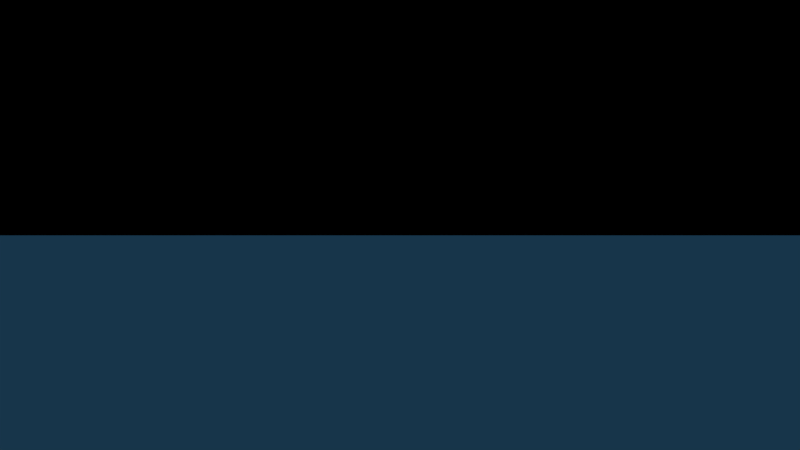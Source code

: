 # Source: floe.blend  (saved by Blender 2.77.0; exported with 4.5.12 LTS)
import bpy
from mathutils import Matrix  # noqa: F401  (used for matrix-valued properties, if any)

bpy.ops.wm.read_factory_settings(use_empty=True)
scene = bpy.context.scene
scene.name = 'Scene'

# ---- collections
col_collection_1 = bpy.data.collections.new('Collection 1'); scene.collection.children.link(col_collection_1)
col_icerberg = bpy.data.collections.new('icerberg')  # instanced only; not linked into the scene
col_chair = bpy.data.collections.new('chair')  # instanced only; not linked into the scene
col_snowmen = bpy.data.collections.new('snowmen')  # instanced only; not linked into the scene
col_arbol = bpy.data.collections.new('Arbol')  # instanced only; not linked into the scene
col_hide_mountain = bpy.data.collections.new('hide mountain')  # instanced only; not linked into the scene
col_mountain = bpy.data.collections.new('mountain')  # instanced only; not linked into the scene
col_penguin = bpy.data.collections.new('penguin')  # instanced only; not linked into the scene

# ---- materials (node trees are filled in below, after node groups)
mat_material_001 = bpy.data.materials.new('Material.001')
mat_material_001.alpha_threshold = 0.0
mat_material_001.diffuse_color = (0.06618, 0.6609, 1.0, 1.0)
mat_material_001.roughness = 0.5
mat_material = bpy.data.materials.new('Material')
mat_material.alpha_threshold = 0.0
mat_material.diffuse_color = (0.8, 0.0, 0.003544, 1.0)
mat_material.roughness = 0.5
mat_material_002 = bpy.data.materials.new('Material.002')
mat_material_002.alpha_threshold = 0.0
mat_material_002.diffuse_color = (0.0137, 0.05613, 0.107, 1.0)
mat_material_002.roughness = 0.5

# ---- material node trees

# ---- world
world_world = bpy.data.worlds.new('World'); scene.world = world_world
world_world.color = (0.0, 0.0, 0.0)
world_world.use_sun_shadow = False
world_world.sun_shadow_jitter_overblur = 0.0
world_world.cycles.sampling_method = 'NONE'
world_world.cycles.sample_map_resolution = 256

# ---- cameras
cam_camera = bpy.data.cameras.new('Camera')
cam_camera.clip_end = 100.0
cam_camera.lens = 35.0
cam_camera.sensor_width = 32.0
cam_camera.sensor_height = 18.0
cam_camera.display_size = 2.0
cam_camera.dof.focus_distance = 0.0
cam_camera.dof.aperture_fstop = 128.0
cam_camera.dof.aperture_blades = 6

# ---- lights
light_sun = bpy.data.lights.new('Sun', 'SUN')
light_sun.transmission_factor = 0.0
light_sun.angle = 0.1993
light_sun.energy = 1.0
light_sun.shadow_buffer_clip_start = 0.5
light_sun.shadow_soft_size = 0.1
light_sun.shadow_cascade_max_distance = 1000.0
light_sun.cycles.use_multiple_importance_sampling = False
light_hemi = bpy.data.lights.new('Hemi', 'SUN')
light_hemi.transmission_factor = 0.0
light_hemi.angle = 0.1993
light_hemi.energy = 1.0
light_hemi.shadow_buffer_clip_start = 0.5
light_hemi.shadow_soft_size = 0.1
light_hemi.shadow_cascade_max_distance = 1000.0
light_hemi.cycles.use_multiple_importance_sampling = False

# ---- meshes
me_plane = bpy.data.meshes.new('Plane')
me_plane.from_pydata([(-1.0, -1.0, 0.0), (1.0, -1.0, 0.0), (-1.0, 1.0, 0.0), (1.0, 1.0, 0.0)], [], [(0, 1, 3, 2)])
me_plane.materials.append(mat_material_001)
me_plane.use_remesh_preserve_volume = False
me_plane.use_remesh_preserve_attributes = False
me_plane.use_mirror_vertex_groups = False
me_plane.update()
me_cylinder = bpy.data.meshes.new('Cylinder')
me_cylinder.from_pydata([(0.0, 1.0, -1.0), (0.0, 1.0, 1.0), (0.1951, 0.9808, -1.0), (0.1951, 0.9808, 1.0), (0.3827, 0.9239, -1.0), (0.3827, 0.9239, 1.0), (0.5556, 0.8315, -1.0), (0.5556, 0.8315, 1.0), (0.7071, 0.7071, -1.0), (0.7071, 0.7071, 1.0), (0.8315, 0.5556, -1.0), (0.8315, 0.5556, 1.0), (0.9239, 0.3827, -1.0), (0.9239, 0.3827, 1.0), (0.9808, 0.1951, -1.0), (0.9808, 0.1951, 1.0), (1.0, 7.55e-08, -1.0), (1.0, 7.55e-08, 1.0), (0.9808, -0.1951, -1.0), (0.9808, -0.1951, 1.0), (0.9239, -0.3827, -1.0), (0.9239, -0.3827, 1.0), (0.8315, -0.5556, -1.0), (0.8315, -0.5556, 1.0), (0.7071, -0.7071, -1.0), (0.7071, -0.7071, 1.0), (0.5556, -0.8315, -1.0), (0.5556, -0.8315, 1.0), (0.3827, -0.9239, -1.0), (0.3827, -0.9239, 1.0), (0.1951, -0.9808, -1.0), (0.1951, -0.9808, 1.0), (-3.258e-07, -1.0, -1.0), (-3.258e-07, -1.0, 1.0), (-0.1951, -0.9808, -1.0), (-0.1951, -0.9808, 1.0), (-0.3827, -0.9239, -1.0), (-0.3827, -0.9239, 1.0), (-0.5556, -0.8315, -1.0), (-0.5556, -0.8315, 1.0), (-0.7071, -0.7071, -1.0), (-0.7071, -0.7071, 1.0), (-0.8315, -0.5556, -1.0), (-0.8315, -0.5556, 1.0), (-0.9239, -0.3827, -1.0), (-0.9239, -0.3827, 1.0), (-0.9808, -0.1951, -1.0), (-0.9808, -0.1951, 1.0), (-1.0, 9.656e-07, -1.0), (-1.0, 9.656e-07, 1.0), (-0.9808, 0.1951, -1.0), (-0.9808, 0.1951, 1.0), (-0.9239, 0.3827, -1.0), (-0.9239, 0.3827, 1.0), (-0.8315, 0.5556, -1.0), (-0.8315, 0.5556, 1.0), (-0.7071, 0.7071, -1.0), (-0.7071, 0.7071, 1.0), (-0.5556, 0.8315, -1.0), (-0.5556, 0.8315, 1.0), (-0.3827, 0.9239, -1.0), (-0.3827, 0.9239, 1.0), (-0.1951, 0.9808, -1.0), (-0.1951, 0.9808, 1.0)], [], [(0, 1, 3, 2), (2, 3, 5, 4), (4, 5, 7, 6), (6, 7, 9, 8), (8, 9, 11, 10), (10, 11, 13, 12), (12, 13, 15, 14), (14, 15, 17, 16), (16, 17, 19, 18), (18, 19, 21, 20), (20, 21, 23, 22), (22, 23, 25, 24), (24, 25, 27, 26), (26, 27, 29, 28), (28, 29, 31, 30), (30, 31, 33, 32), (32, 33, 35, 34), (34, 35, 37, 36), (36, 37, 39, 38), (38, 39, 41, 40), (40, 41, 43, 42), (42, 43, 45, 44), (44, 45, 47, 46), (46, 47, 49, 48), (48, 49, 51, 50), (50, 51, 53, 52), (52, 53, 55, 54), (54, 55, 57, 56), (56, 57, 59, 58), (58, 59, 61, 60), (3, 1, 63, 61, 59, 57, 55, 53, 51, 49, 47, 45, 43, 41, 39, 37, 35, 33, 31, 29, 27, 25, 23, 21, 19, 17, 15, 13, 11, 9, 7, 5), (60, 61, 63, 62), (62, 63, 1, 0), (0, 2, 4, 6, 8, 10, 12, 14, 16, 18, 20, 22, 24, 26, 28, 30, 32, 34, 36, 38, 40, 42, 44, 46, 48, 50, 52, 54, 56, 58, 60, 62)])
me_cylinder.materials.append(mat_material)
me_cylinder.use_remesh_preserve_volume = False
me_cylinder.use_remesh_preserve_attributes = False
me_cylinder.use_mirror_vertex_groups = False
me_cylinder.update()
me_plane_001 = bpy.data.meshes.new('Plane.001')
me_plane_001.from_pydata([(-115.4, -115.4, 0.0), (115.4, -115.4, 0.0), (-115.4, 115.4, 0.0), (115.4, 115.4, 0.0)], [], [(0, 1, 3, 2)])
_uv = me_plane_001.uv_layers.new(name='UVMap')
_uv.uv.foreach_set('vector', [9.998e-05, 0.0001001, 0.9999, 9.998e-05, 0.9999, 0.9999, 0.0001, 0.9999])
me_plane_001.materials.append(mat_material_002)
me_plane_001.use_remesh_preserve_volume = False
me_plane_001.use_remesh_preserve_attributes = False
me_plane_001.use_mirror_vertex_groups = False
me_plane_001.update()

# ---- objects
ob_icerberg = bpy.data.objects.new('icerberg', None)
ob_chair = bpy.data.objects.new('chair', None)
ob_snowmen_001 = bpy.data.objects.new('snowmen.001', None)
ob_snowmen = bpy.data.objects.new('snowmen', None)
ob_arbol = bpy.data.objects.new('Arbol', None)
ob_sun = bpy.data.objects.new('Sun', light_sun)
ob_endlessplane = bpy.data.objects.new('EndlessPlane', me_plane)
ob_hide_mountain = bpy.data.objects.new('hide mountain', None)
ob_mountain_001 = bpy.data.objects.new('mountain.001', None)
ob_cylinder = bpy.data.objects.new('Cylinder', me_cylinder)
ob_camera = bpy.data.objects.new('Camera', cam_camera)
ob_hemi = bpy.data.objects.new('Hemi', light_hemi)
ob_mountain = bpy.data.objects.new('mountain', None)
ob_waterplane = bpy.data.objects.new('WaterPlane', me_plane_001)
ob_penguin_013 = bpy.data.objects.new('penguin.013', None)
ob_penguin_012 = bpy.data.objects.new('penguin.012', None)
ob_penguin_011 = bpy.data.objects.new('penguin.011', None)
ob_penguin_010 = bpy.data.objects.new('penguin.010', None)
ob_penguin_009 = bpy.data.objects.new('penguin.009', None)
ob_penguin_008 = bpy.data.objects.new('penguin.008', None)
ob_penguin_007 = bpy.data.objects.new('penguin.007', None)
ob_penguin_006 = bpy.data.objects.new('penguin.006', None)
ob_penguin_005 = bpy.data.objects.new('penguin.005', None)
ob_penguin_004 = bpy.data.objects.new('penguin.004', None)
ob_penguin_003 = bpy.data.objects.new('penguin.003', None)
ob_penguin_002 = bpy.data.objects.new('penguin.002', None)
ob_penguin_001 = bpy.data.objects.new('penguin.001', None)
ob_penguin = bpy.data.objects.new('penguin', None)

# ---- transforms, parenting, visibility, modifiers, constraints
ob_icerberg.location = (10.43, 0.4775, -1.501)
ob_icerberg.empty_image_offset = (0.0, 0.0)
ob_icerberg.show_instancer_for_render = False
ob_icerberg.instance_type = 'COLLECTION'
ob_icerberg.lineart.crease_threshold = 0.0
ob_chair.location = (13.92, -3.114, 0.2527)
ob_chair.rotation_euler = (-0.02409, -0.01404, 0.7889)
ob_chair.empty_image_offset = (0.0, 0.0)
ob_chair.show_instancer_for_render = False
ob_chair.instance_type = 'COLLECTION'
ob_chair.lineart.crease_threshold = 0.0
ob_snowmen_001.location = (12.26, -0.8711, 0.6501)
ob_snowmen_001.rotation_euler = (0.0, 0.0, -2.266)
ob_snowmen_001.empty_image_offset = (0.0, 0.0)
ob_snowmen_001.show_instancer_for_render = False
ob_snowmen_001.instance_type = 'COLLECTION'
ob_snowmen_001.lineart.crease_threshold = 0.0
ob_snowmen.location = (6.651, 4.448, 0.635)
ob_snowmen.empty_image_offset = (0.0, 0.0)
ob_snowmen.show_instancer_for_render = False
ob_snowmen.instance_type = 'COLLECTION'
ob_snowmen.lineart.crease_threshold = 0.0
ob_arbol.location = (9.283, 1.864, 0.2972)
ob_arbol.rotation_euler = (0.0, -0.0, -0.299)
ob_arbol.empty_image_offset = (0.0, 0.0)
ob_arbol.show_instancer_for_render = False
ob_arbol.instance_type = 'COLLECTION'
ob_arbol.lineart.crease_threshold = 0.0
ob_sun.location = (197.9, -141.5, 222.4)
ob_sun.lineart.crease_threshold = 0.0
ob_endlessplane.location = (8.201, 6.802, -1.3)
ob_endlessplane.scale = (2279.0, 2279.0, 2279.0)
ob_endlessplane.lineart.crease_threshold = 0.0
ob_hide_mountain.location = (6.966, 7.099, 0.3328)
ob_hide_mountain.rotation_euler = (0.0, -0.0, 0.6565)
ob_hide_mountain.scale = (0.5117, 0.5117, 0.5117)
ob_hide_mountain.empty_image_offset = (0.0, 0.0)
ob_hide_mountain.show_instancer_for_render = False
ob_hide_mountain.instance_type = 'COLLECTION'
ob_hide_mountain.lineart.crease_threshold = 0.0
ob_mountain_001.location = (6.95, 7.063, 0.3914)
ob_mountain_001.rotation_euler = (0.0, -0.0, 0.7153)
ob_mountain_001.scale = (0.4942, 0.4942, 0.4942)
ob_mountain_001.empty_image_offset = (0.0, 0.0)
ob_mountain_001.show_instancer_for_render = False
ob_mountain_001.instance_type = 'COLLECTION'
ob_mountain_001.lineart.crease_threshold = 0.0
ob_cylinder.location = (9.712, 3.404, 0.5426)
ob_cylinder.scale = (0.178, 0.178, 0.178)
ob_cylinder.lineart.crease_threshold = 0.0
ob_camera.location = (-5.747, -6.223, 1.398)
ob_camera.rotation_euler = (1.571, -0.0, -0.0)
ob_camera.lineart.crease_threshold = 0.0
ob_hemi.location = (5.094, 6.251, 12.12)
ob_hemi.lineart.crease_threshold = 0.0
ob_mountain.location = (6.69, 6.961, 0.3844)
ob_mountain.rotation_euler = (0.0, -0.0, 0.5786)
ob_mountain.scale = (0.4233, 0.4233, 0.4233)
ob_mountain.empty_image_offset = (0.0, 0.0)
ob_mountain.show_instancer_for_render = False
ob_mountain.instance_type = 'COLLECTION'
ob_mountain.lineart.crease_threshold = 0.0
ob_waterplane.location = (0.0, 0.0, 0.2263)
ob_waterplane.lineart.crease_threshold = 0.0
_c = ob_waterplane.constraints.new('LOCKED_TRACK'); _c.name = 'REFLECTION PLANE'
_c.mute = True
_c.enabled = False
ob_penguin_013.location = (12.14, 0.1748, 0.3312)
ob_penguin_013.empty_image_offset = (0.0, 0.0)
ob_penguin_013.show_instancer_for_render = False
ob_penguin_013.instance_type = 'COLLECTION'
ob_penguin_013.lineart.crease_threshold = 0.0
ob_penguin_012.location = (11.46, -0.5874, 0.3312)
ob_penguin_012.empty_image_offset = (0.0, 0.0)
ob_penguin_012.show_instancer_for_render = False
ob_penguin_012.instance_type = 'COLLECTION'
ob_penguin_012.lineart.crease_threshold = 0.0
ob_penguin_011.location = (10.86, 0.1811, 0.3312)
ob_penguin_011.empty_image_offset = (0.0, 0.0)
ob_penguin_011.show_instancer_for_render = False
ob_penguin_011.instance_type = 'COLLECTION'
ob_penguin_011.lineart.crease_threshold = 0.0
ob_penguin_010.location = (11.15, -1.3, 0.3312)
ob_penguin_010.empty_image_offset = (0.0, 0.0)
ob_penguin_010.show_instancer_for_render = False
ob_penguin_010.instance_type = 'COLLECTION'
ob_penguin_010.lineart.crease_threshold = 0.0
ob_penguin_009.location = (9.136, 0.6737, 0.3312)
ob_penguin_009.empty_image_offset = (0.0, 0.0)
ob_penguin_009.show_instancer_for_render = False
ob_penguin_009.instance_type = 'COLLECTION'
ob_penguin_009.lineart.crease_threshold = 0.0
ob_penguin_008.location = (9.101, 1.452, 0.3312)
ob_penguin_008.empty_image_offset = (0.0, 0.0)
ob_penguin_008.show_instancer_for_render = False
ob_penguin_008.instance_type = 'COLLECTION'
ob_penguin_008.lineart.crease_threshold = 0.0
ob_penguin_007.location = (9.522, 2.194, 0.3312)
ob_penguin_007.empty_image_offset = (0.0, 0.0)
ob_penguin_007.show_instancer_for_render = False
ob_penguin_007.instance_type = 'COLLECTION'
ob_penguin_007.lineart.crease_threshold = 0.0
ob_penguin_006.location = (7.201, 7.41, 1.805)
ob_penguin_006.empty_image_offset = (0.0, 0.0)
ob_penguin_006.show_instancer_for_render = False
ob_penguin_006.instance_type = 'COLLECTION'
ob_penguin_006.lineart.crease_threshold = 0.0
ob_penguin_005.location = (5.833, 3.907, 0.3312)
ob_penguin_005.empty_image_offset = (0.0, 0.0)
ob_penguin_005.show_instancer_for_render = False
ob_penguin_005.instance_type = 'COLLECTION'
ob_penguin_005.lineart.crease_threshold = 0.0
ob_penguin_004.location = (5.055, 3.363, 0.3312)
ob_penguin_004.empty_image_offset = (0.0, 0.0)
ob_penguin_004.show_instancer_for_render = False
ob_penguin_004.instance_type = 'COLLECTION'
ob_penguin_004.lineart.crease_threshold = 0.0
ob_penguin_003.location = (5.743, 2.731, 0.3312)
ob_penguin_003.empty_image_offset = (0.0, 0.0)
ob_penguin_003.show_instancer_for_render = False
ob_penguin_003.instance_type = 'COLLECTION'
ob_penguin_003.lineart.crease_threshold = 0.0
ob_penguin_002.location = (10.4, 2.244, 0.71)
ob_penguin_002.empty_image_offset = (0.0, 0.0)
ob_penguin_002.show_instancer_for_render = False
ob_penguin_002.instance_type = 'COLLECTION'
ob_penguin_002.lineart.crease_threshold = 0.0
ob_penguin_001.location = (5.329, 4.55, 0.3312)
ob_penguin_001.empty_image_offset = (0.0, 0.0)
ob_penguin_001.show_instancer_for_render = False
ob_penguin_001.instance_type = 'COLLECTION'
ob_penguin_001.lineart.crease_threshold = 0.0
ob_penguin.location = (7.915, 4.402, 0.3312)
ob_penguin.empty_image_offset = (0.0, 0.0)
ob_penguin.show_instancer_for_render = False
ob_penguin.instance_type = 'COLLECTION'
ob_penguin.lineart.crease_threshold = 0.0
ob_icerberg.instance_collection = col_icerberg
ob_chair.instance_collection = col_chair
ob_snowmen_001.instance_collection = col_snowmen
ob_snowmen.instance_collection = col_snowmen
ob_arbol.instance_collection = col_arbol
ob_hide_mountain.instance_collection = col_hide_mountain
ob_mountain_001.instance_collection = col_mountain
ob_penguin_013.instance_collection = col_penguin
ob_penguin_012.instance_collection = col_penguin
ob_penguin_011.instance_collection = col_penguin
ob_penguin_010.instance_collection = col_penguin
ob_penguin_009.instance_collection = col_penguin
ob_penguin_008.instance_collection = col_penguin
ob_penguin_007.instance_collection = col_penguin
ob_penguin_006.instance_collection = col_penguin
ob_penguin_005.instance_collection = col_penguin
ob_penguin_004.instance_collection = col_penguin
ob_penguin_003.instance_collection = col_penguin
ob_penguin_002.instance_collection = col_penguin
ob_penguin_001.instance_collection = col_penguin
ob_penguin.instance_collection = col_penguin

# ---- collection membership
col_collection_1.objects.link(ob_icerberg)
col_collection_1.objects.link(ob_chair)
col_collection_1.objects.link(ob_snowmen_001)
col_collection_1.objects.link(ob_snowmen)
col_collection_1.objects.link(ob_arbol)
col_collection_1.objects.link(ob_sun)
col_collection_1.objects.link(ob_endlessplane)
col_collection_1.objects.link(ob_hide_mountain)
col_collection_1.objects.link(ob_mountain_001)
col_collection_1.objects.link(ob_cylinder)
col_collection_1.objects.link(ob_camera)
col_collection_1.objects.link(ob_hemi)
col_collection_1.objects.link(ob_mountain)
col_collection_1.objects.link(ob_waterplane)
col_collection_1.objects.link(ob_penguin_013)
col_collection_1.objects.link(ob_penguin_012)
col_collection_1.objects.link(ob_penguin_011)
col_collection_1.objects.link(ob_penguin_010)
col_collection_1.objects.link(ob_penguin_009)
col_collection_1.objects.link(ob_penguin_008)
col_collection_1.objects.link(ob_penguin_007)
col_collection_1.objects.link(ob_penguin_006)
col_collection_1.objects.link(ob_penguin_005)
col_collection_1.objects.link(ob_penguin_004)
col_collection_1.objects.link(ob_penguin_003)
col_collection_1.objects.link(ob_penguin_002)
col_collection_1.objects.link(ob_penguin_001)
col_collection_1.objects.link(ob_penguin)

# ---- scene / render settings (as saved in the file)
scene.camera = ob_camera
scene.frame_start = 1; scene.frame_end = 250; scene.frame_set(241)
scene.render.engine = 'BLENDER_EEVEE_NEXT'
scene.render.resolution_percentage = 50
scene.render.fps = 60
scene.render.dither_intensity = 0.0
scene.cycles.use_denoising = False
scene.cycles.samples = 10
scene.cycles.sampling_pattern = 'TABULATED_SOBOL'
scene.cycles.light_sampling_threshold = 0.0
scene.cycles.use_adaptive_sampling = False
scene.cycles.use_light_tree = False
scene.cycles.blur_glossy = 0.0
scene.cycles.pixel_filter_type = 'GAUSSIAN'
scene.cycles.sample_clamp_indirect = 0.0
scene.view_settings.view_transform = 'Standard'
bpy.context.view_layer.update()
